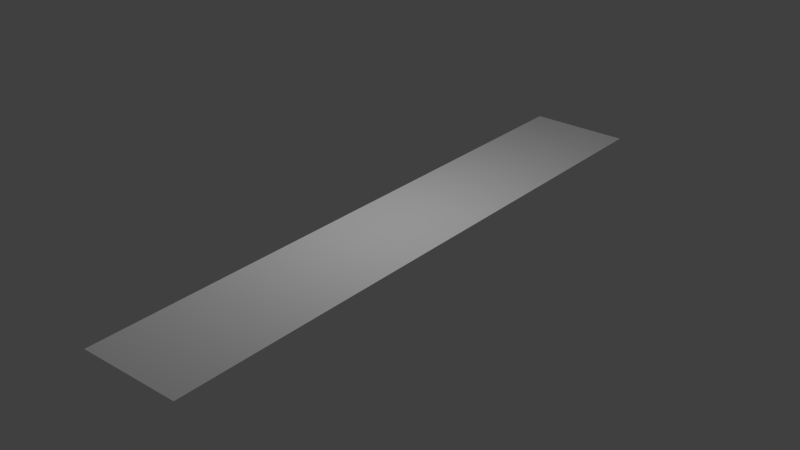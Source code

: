 # Source: arquitens_floor_panel.blend  (saved by Blender 2.75.0; exported with 4.5.12 LTS)
import bpy
from mathutils import Matrix  # noqa: F401  (used for matrix-valued properties, if any)

bpy.ops.wm.read_factory_settings(use_empty=True)
scene = bpy.context.scene
scene.name = 'Scene'

# ---- collections
col_collection_1 = bpy.data.collections.new('Collection 1'); scene.collection.children.link(col_collection_1)

# ---- materials (node trees are filled in below, after node groups)
mat_material_001 = bpy.data.materials.new('Material.001')
mat_material_001.alpha_threshold = 0.0
mat_material_001.use_transparent_shadow = False
mat_material_001.roughness = 0.5
mat_material_001.specular_intensity = 0.0

# ---- material node trees

# ---- world
world_world = bpy.data.worlds.new('World'); scene.world = world_world
world_world.color = (0.05088, 0.05088, 0.05088)
world_world.use_sun_shadow = False
world_world.sun_shadow_jitter_overblur = 0.0
world_world.cycles.sampling_method = 'MANUAL'
world_world.cycles.sample_map_resolution = 256

# ---- lights
light_point = bpy.data.lights.new('Point', 'POINT')
light_point.transmission_factor = 0.0
light_point.energy = 100.0
light_point.shadow_buffer_clip_start = 0.5
light_point.shadow_soft_size = 0.1
light_point.shadow_maximum_resolution = 0.006
light_point.use_absolute_resolution = True
light_point.cycles.use_multiple_importance_sampling = False

# ---- meshes
me_plane = bpy.data.meshes.new('Plane')
me_plane.from_pydata([(-0.5, -3.0, 0.0), (0.5, -3.0, 0.0), (-0.5, 3.0, 0.0), (0.5, 3.0, 0.0)], [], [(0, 1, 3, 2)])
me_plane.polygons.foreach_set('use_smooth', [True] * 1)
_uv = me_plane.uv_layers.new(name='UVMap')
_uv.uv.foreach_set('vector', [9.996e-05, 0.9999, 0.0001, 9.993e-05, 0.9999, 9.996e-05, 0.9999, 0.9999])
me_plane.materials.append(mat_material_001)
me_plane.use_remesh_preserve_volume = False
me_plane.use_remesh_preserve_attributes = False
me_plane.use_mirror_vertex_groups = False
me_plane.update()

# ---- objects
ob_point = bpy.data.objects.new('Point', light_point)
ob_plane = bpy.data.objects.new('Plane', me_plane)

# ---- transforms, parenting, visibility, modifiers, constraints
ob_point.location = (0.0, 0.0, 2.808)
ob_point.lineart.crease_threshold = 0.0
ob_plane.location = (0.0, 0.0, 0.0)
ob_plane.lineart.crease_threshold = 0.0

# ---- collection membership
col_collection_1.objects.link(ob_point)
col_collection_1.objects.link(ob_plane)

# ---- scene / render settings (as saved in the file)
scene.frame_start = 1; scene.frame_end = 250; scene.frame_set(1)
scene.render.engine = 'BLENDER_EEVEE_NEXT'
scene.render.resolution_percentage = 50
scene.render.dither_intensity = 0.0
scene.cycles.use_denoising = False
scene.cycles.samples = 10
scene.cycles.sampling_pattern = 'TABULATED_SOBOL'
scene.cycles.light_sampling_threshold = 0.0
scene.cycles.use_adaptive_sampling = False
scene.cycles.use_light_tree = False
scene.cycles.blur_glossy = 0.0
scene.cycles.pixel_filter_type = 'GAUSSIAN'
scene.cycles.sample_clamp_indirect = 0.0
scene.view_settings.view_transform = 'Standard'
bpy.context.view_layer.update()

# ---- added for rendering (the .blend has no active camera): camera
cam_auto = bpy.data.cameras.new('AutoCamera')
cam_auto.lens = 50.0
cam_auto.sensor_width = 36.0
cam_auto.clip_end = 1000.0
ob_auto_camera = bpy.data.objects.new('AutoCamera', cam_auto)
scene.collection.objects.link(ob_auto_camera)
ob_auto_camera.location = (5.62792, -6.75351, 4.50234)
ob_auto_camera.rotation_euler = (1.09748, -7.21219e-08, 0.694738)
scene.camera = ob_auto_camera
bpy.context.view_layer.update()
